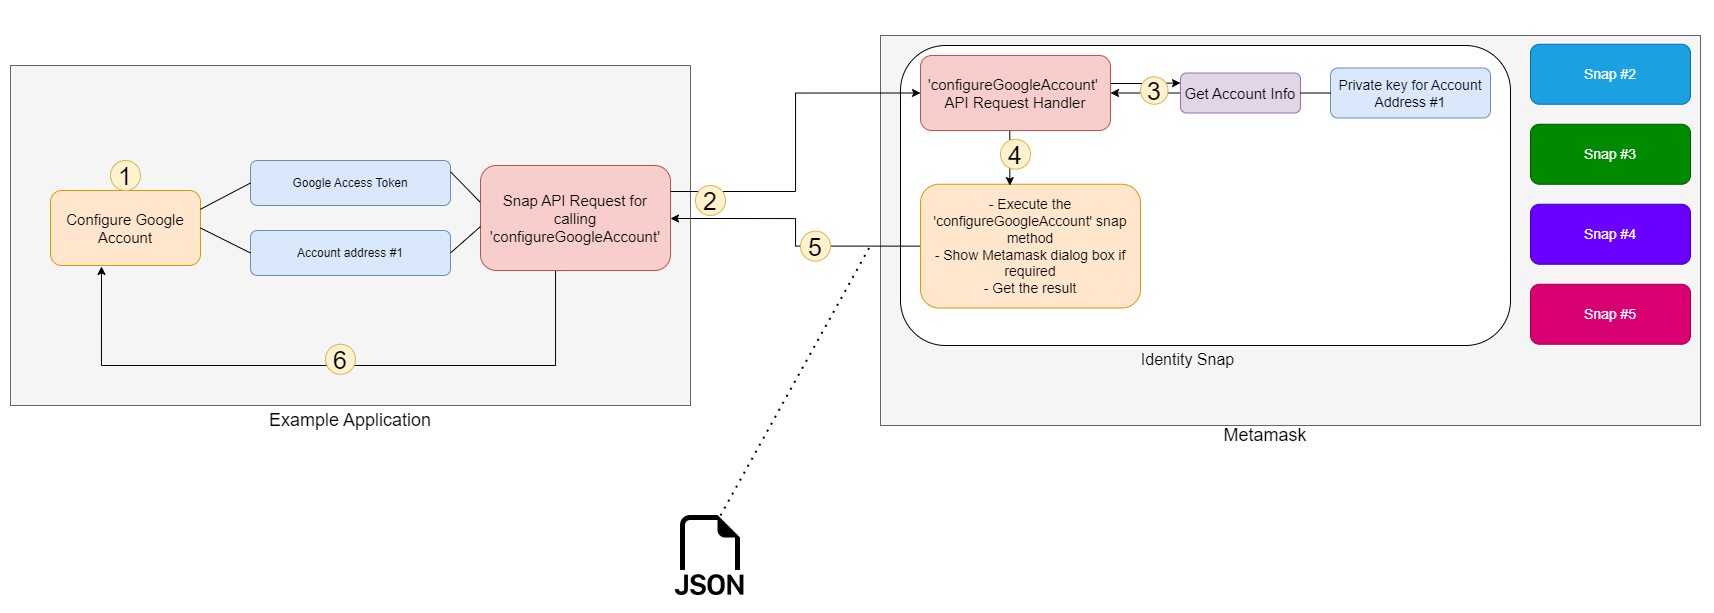

The diagram above was exported from draw.io. Its source (the exported page's mxGraphModel, read from the mxfile embedded in the PNG):
<mxGraphModel dx="1468" dy="998" grid="1" gridSize="10" guides="1" tooltips="1" connect="1" arrows="1" fold="1" page="1" pageScale="1" pageWidth="850" pageHeight="1100" math="0" shadow="0">
  <root>
    <mxCell id="0" />
    <mxCell id="1" parent="0" />
    <mxCell id="k0xu3hmml9kmWENAC8wZ-6" value="" style="rounded=0;whiteSpace=wrap;html=1;fillColor=#f5f5f5;fontColor=#333333;strokeColor=#666666;" parent="1" vertex="1">
      <mxGeometry x="20" y="180" width="680" height="340" as="geometry" />
    </mxCell>
    <mxCell id="k0xu3hmml9kmWENAC8wZ-7" value="&lt;font style=&quot;font-size: 18px;&quot;&gt;Example Application&lt;/font&gt;" style="text;html=1;strokeColor=none;fillColor=none;align=center;verticalAlign=middle;whiteSpace=wrap;rounded=0;" parent="1" vertex="1">
      <mxGeometry x="270" y="520" width="180" height="30" as="geometry" />
    </mxCell>
    <mxCell id="k0xu3hmml9kmWENAC8wZ-8" value="&lt;font style=&quot;font-size: 15px;&quot;&gt;Configure Google Account&lt;/font&gt;" style="rounded=1;whiteSpace=wrap;html=1;fillColor=#ffe6cc;strokeColor=#d79b00;" parent="1" vertex="1">
      <mxGeometry x="60" y="305" width="150" height="75" as="geometry" />
    </mxCell>
    <mxCell id="k0xu3hmml9kmWENAC8wZ-20" value="Account address #1" style="rounded=1;whiteSpace=wrap;html=1;fillColor=#dae8fc;strokeColor=#6c8ebf;" parent="1" vertex="1">
      <mxGeometry x="260" y="345" width="200" height="45" as="geometry" />
    </mxCell>
    <mxCell id="k0xu3hmml9kmWENAC8wZ-25" value="" style="endArrow=none;html=1;rounded=0;entryX=0;entryY=0.5;entryDx=0;entryDy=0;exitX=1;exitY=0.5;exitDx=0;exitDy=0;" parent="1" source="k0xu3hmml9kmWENAC8wZ-8" target="k0xu3hmml9kmWENAC8wZ-20" edge="1">
      <mxGeometry width="50" height="50" relative="1" as="geometry">
        <mxPoint x="196" y="315" as="sourcePoint" />
        <mxPoint x="260" y="268" as="targetPoint" />
      </mxGeometry>
    </mxCell>
    <mxCell id="k0xu3hmml9kmWENAC8wZ-45" style="edgeStyle=orthogonalEdgeStyle;rounded=0;orthogonalLoop=1;jettySize=auto;html=1;exitX=0.5;exitY=1;exitDx=0;exitDy=0;entryX=0.34;entryY=1.013;entryDx=0;entryDy=0;entryPerimeter=0;" parent="1" source="k0xu3hmml9kmWENAC8wZ-39" target="k0xu3hmml9kmWENAC8wZ-8" edge="1">
      <mxGeometry relative="1" as="geometry">
        <Array as="points">
          <mxPoint x="565" y="480" />
          <mxPoint x="111" y="480" />
        </Array>
      </mxGeometry>
    </mxCell>
    <mxCell id="k0xu3hmml9kmWENAC8wZ-39" value="&lt;font style=&quot;font-size: 15px;&quot;&gt;Snap API Request for calling 'configureGoogleAccount&lt;/font&gt;&lt;span style=&quot;font-size: 15px; background-color: initial;&quot;&gt;'&lt;/span&gt;" style="rounded=1;whiteSpace=wrap;html=1;fillColor=#f8cecc;strokeColor=#b85450;" parent="1" vertex="1">
      <mxGeometry x="490" y="280" width="190" height="105" as="geometry" />
    </mxCell>
    <mxCell id="k0xu3hmml9kmWENAC8wZ-41" value="" style="endArrow=none;html=1;rounded=0;exitX=1;exitY=0.5;exitDx=0;exitDy=0;" parent="1" source="k0xu3hmml9kmWENAC8wZ-20" edge="1">
      <mxGeometry width="50" height="50" relative="1" as="geometry">
        <mxPoint x="460" y="268" as="sourcePoint" />
        <mxPoint x="490" y="341" as="targetPoint" />
      </mxGeometry>
    </mxCell>
    <mxCell id="ahpLLGSLZT5H45NgJBT4-19" value="&lt;font style=&quot;font-size: 25px;&quot;&gt;1&lt;/font&gt;" style="ellipse;whiteSpace=wrap;html=1;aspect=fixed;fillColor=#fff2cc;strokeColor=#d6b656;" parent="1" vertex="1">
      <mxGeometry x="120" y="275" width="30" height="30" as="geometry" />
    </mxCell>
    <mxCell id="ahpLLGSLZT5H45NgJBT4-23" value="&lt;font style=&quot;font-size: 25px;&quot;&gt;6&lt;/font&gt;" style="ellipse;whiteSpace=wrap;html=1;aspect=fixed;fillColor=#fff2cc;strokeColor=#d6b656;" parent="1" vertex="1">
      <mxGeometry x="335" y="458.75" width="30" height="30" as="geometry" />
    </mxCell>
    <mxCell id="ahpLLGSLZT5H45NgJBT4-24" value="Google Access Token" style="rounded=1;whiteSpace=wrap;html=1;fillColor=#dae8fc;strokeColor=#6c8ebf;" parent="1" vertex="1">
      <mxGeometry x="260" y="275" width="200" height="45" as="geometry" />
    </mxCell>
    <mxCell id="ahpLLGSLZT5H45NgJBT4-26" value="" style="endArrow=none;html=1;rounded=0;entryX=0;entryY=0.5;entryDx=0;entryDy=0;exitX=1;exitY=0.25;exitDx=0;exitDy=0;" parent="1" source="k0xu3hmml9kmWENAC8wZ-8" target="ahpLLGSLZT5H45NgJBT4-24" edge="1">
      <mxGeometry width="50" height="50" relative="1" as="geometry">
        <mxPoint x="220" y="353" as="sourcePoint" />
        <mxPoint x="270" y="409" as="targetPoint" />
      </mxGeometry>
    </mxCell>
    <mxCell id="ahpLLGSLZT5H45NgJBT4-28" value="" style="endArrow=none;html=1;rounded=0;exitX=-0.003;exitY=0.347;exitDx=0;exitDy=0;entryX=1;entryY=0.25;entryDx=0;entryDy=0;exitPerimeter=0;" parent="1" source="k0xu3hmml9kmWENAC8wZ-39" target="ahpLLGSLZT5H45NgJBT4-24" edge="1">
      <mxGeometry width="50" height="50" relative="1" as="geometry">
        <mxPoint x="470" y="409" as="sourcePoint" />
        <mxPoint x="500" y="351" as="targetPoint" />
      </mxGeometry>
    </mxCell>
    <mxCell id="uwsjGSdeo-fP4aqzlHnh-1" value="" style="rounded=0;whiteSpace=wrap;html=1;fillColor=#f5f5f5;fontColor=#333333;strokeColor=#666666;" vertex="1" parent="1">
      <mxGeometry x="890" y="150" width="820" height="390" as="geometry" />
    </mxCell>
    <mxCell id="uwsjGSdeo-fP4aqzlHnh-2" value="" style="rounded=1;whiteSpace=wrap;html=1;" vertex="1" parent="1">
      <mxGeometry x="910" y="160" width="610" height="300" as="geometry" />
    </mxCell>
    <mxCell id="uwsjGSdeo-fP4aqzlHnh-3" value="&lt;font style=&quot;font-size: 18px;&quot;&gt;Metamask&lt;/font&gt;" style="text;html=1;strokeColor=none;fillColor=none;align=center;verticalAlign=middle;whiteSpace=wrap;rounded=0;" vertex="1" parent="1">
      <mxGeometry x="1245" y="535" width="60" height="30" as="geometry" />
    </mxCell>
    <mxCell id="uwsjGSdeo-fP4aqzlHnh-4" value="&lt;font style=&quot;font-size: 14px;&quot;&gt;Snap #2&lt;/font&gt;" style="rounded=1;whiteSpace=wrap;html=1;fillColor=#1ba1e2;strokeColor=#006EAF;fontColor=#ffffff;" vertex="1" parent="1">
      <mxGeometry x="1540" y="158.75" width="160" height="60" as="geometry" />
    </mxCell>
    <mxCell id="uwsjGSdeo-fP4aqzlHnh-5" value="&lt;font style=&quot;font-size: 16px;&quot;&gt;Identity Snap&lt;/font&gt;" style="text;html=1;strokeColor=none;fillColor=none;align=center;verticalAlign=middle;whiteSpace=wrap;rounded=0;" vertex="1" parent="1">
      <mxGeometry x="1140" y="451.25" width="115" height="45" as="geometry" />
    </mxCell>
    <mxCell id="uwsjGSdeo-fP4aqzlHnh-6" value="&lt;font style=&quot;font-size: 14px;&quot;&gt;Private key for Account Address #1&lt;/font&gt;" style="rounded=1;whiteSpace=wrap;html=1;fillColor=#dae8fc;strokeColor=#6c8ebf;" vertex="1" parent="1">
      <mxGeometry x="1340" y="182.5" width="160" height="50" as="geometry" />
    </mxCell>
    <mxCell id="uwsjGSdeo-fP4aqzlHnh-7" value="&lt;font style=&quot;font-size: 14px;&quot;&gt;Snap #3&lt;/font&gt;" style="rounded=1;whiteSpace=wrap;html=1;fillColor=#008a00;strokeColor=#005700;fontColor=#ffffff;" vertex="1" parent="1">
      <mxGeometry x="1540" y="238.75" width="160" height="60" as="geometry" />
    </mxCell>
    <mxCell id="uwsjGSdeo-fP4aqzlHnh-8" value="&lt;font style=&quot;font-size: 14px;&quot;&gt;Snap #4&lt;/font&gt;" style="rounded=1;whiteSpace=wrap;html=1;fillColor=#6a00ff;strokeColor=#3700CC;fontColor=#ffffff;" vertex="1" parent="1">
      <mxGeometry x="1540" y="318.75" width="160" height="60" as="geometry" />
    </mxCell>
    <mxCell id="uwsjGSdeo-fP4aqzlHnh-9" value="&lt;font style=&quot;font-size: 14px;&quot;&gt;Snap #5&lt;/font&gt;" style="rounded=1;whiteSpace=wrap;html=1;fillColor=#d80073;strokeColor=#A50040;fontColor=#ffffff;" vertex="1" parent="1">
      <mxGeometry x="1540" y="398.75" width="160" height="60" as="geometry" />
    </mxCell>
    <mxCell id="uwsjGSdeo-fP4aqzlHnh-10" style="edgeStyle=orthogonalEdgeStyle;rounded=0;orthogonalLoop=1;jettySize=auto;html=1;exitX=0;exitY=0.5;exitDx=0;exitDy=0;entryX=1;entryY=0.5;entryDx=0;entryDy=0;" edge="1" parent="1" source="uwsjGSdeo-fP4aqzlHnh-11" target="uwsjGSdeo-fP4aqzlHnh-18">
      <mxGeometry relative="1" as="geometry" />
    </mxCell>
    <mxCell id="uwsjGSdeo-fP4aqzlHnh-11" value="&lt;font style=&quot;font-size: 15px;&quot;&gt;Get Account Info&lt;/font&gt;" style="rounded=1;whiteSpace=wrap;html=1;fillColor=#e1d5e7;strokeColor=#9673a6;" vertex="1" parent="1">
      <mxGeometry x="1190" y="187.5" width="120" height="40" as="geometry" />
    </mxCell>
    <mxCell id="uwsjGSdeo-fP4aqzlHnh-12" style="edgeStyle=orthogonalEdgeStyle;rounded=0;orthogonalLoop=1;jettySize=auto;html=1;exitX=0;exitY=0.5;exitDx=0;exitDy=0;entryX=1;entryY=0.5;entryDx=0;entryDy=0;" edge="1" parent="1" source="uwsjGSdeo-fP4aqzlHnh-13">
      <mxGeometry relative="1" as="geometry">
        <mxPoint x="680" y="333" as="targetPoint" />
      </mxGeometry>
    </mxCell>
    <mxCell id="uwsjGSdeo-fP4aqzlHnh-13" value="&lt;font style=&quot;font-size: 14px;&quot;&gt;- Execute the 'configureGoogleAccount&lt;span style=&quot;background-color: initial;&quot;&gt;' snap method&lt;/span&gt;&lt;br&gt;- Show Metamask dialog box if required&lt;br&gt;- Get the result&lt;/font&gt;" style="rounded=1;whiteSpace=wrap;html=1;fillColor=#ffe6cc;strokeColor=#d79b00;" vertex="1" parent="1">
      <mxGeometry x="930" y="298.75" width="220" height="123.75" as="geometry" />
    </mxCell>
    <mxCell id="uwsjGSdeo-fP4aqzlHnh-14" value="" style="endArrow=none;html=1;rounded=0;entryX=0;entryY=0.5;entryDx=0;entryDy=0;exitX=1;exitY=0.5;exitDx=0;exitDy=0;" edge="1" parent="1" source="uwsjGSdeo-fP4aqzlHnh-11" target="uwsjGSdeo-fP4aqzlHnh-6">
      <mxGeometry width="50" height="50" relative="1" as="geometry">
        <mxPoint x="1093.36" y="301.875" as="sourcePoint" />
        <mxPoint x="1143.36" y="209" as="targetPoint" />
      </mxGeometry>
    </mxCell>
    <mxCell id="uwsjGSdeo-fP4aqzlHnh-15" style="edgeStyle=orthogonalEdgeStyle;rounded=0;orthogonalLoop=1;jettySize=auto;html=1;exitX=1;exitY=0.25;exitDx=0;exitDy=0;entryX=0;entryY=0.5;entryDx=0;entryDy=0;" edge="1" parent="1" target="uwsjGSdeo-fP4aqzlHnh-18">
      <mxGeometry relative="1" as="geometry">
        <mxPoint x="680" y="306" as="sourcePoint" />
      </mxGeometry>
    </mxCell>
    <mxCell id="uwsjGSdeo-fP4aqzlHnh-16" style="edgeStyle=orthogonalEdgeStyle;rounded=0;orthogonalLoop=1;jettySize=auto;html=1;exitX=1;exitY=0.25;exitDx=0;exitDy=0;entryX=0;entryY=0.25;entryDx=0;entryDy=0;" edge="1" parent="1" source="uwsjGSdeo-fP4aqzlHnh-18" target="uwsjGSdeo-fP4aqzlHnh-11">
      <mxGeometry relative="1" as="geometry">
        <Array as="points">
          <mxPoint x="1120" y="198" />
          <mxPoint x="1155" y="198" />
        </Array>
      </mxGeometry>
    </mxCell>
    <mxCell id="uwsjGSdeo-fP4aqzlHnh-17" style="edgeStyle=orthogonalEdgeStyle;rounded=0;orthogonalLoop=1;jettySize=auto;html=1;exitX=0.5;exitY=1;exitDx=0;exitDy=0;entryX=0.406;entryY=0.011;entryDx=0;entryDy=0;entryPerimeter=0;" edge="1" parent="1" source="uwsjGSdeo-fP4aqzlHnh-18" target="uwsjGSdeo-fP4aqzlHnh-13">
      <mxGeometry relative="1" as="geometry">
        <Array as="points">
          <mxPoint x="1019" y="245" />
        </Array>
      </mxGeometry>
    </mxCell>
    <mxCell id="uwsjGSdeo-fP4aqzlHnh-18" value="&lt;font style=&quot;font-size: 15px;&quot;&gt;'configureGoogleAccount'&lt;/font&gt;&lt;span style=&quot;font-size: 15px; background-color: initial;&quot;&gt;&amp;nbsp;&lt;br&gt;API Request Handler&lt;/span&gt;" style="rounded=1;whiteSpace=wrap;html=1;fillColor=#f8cecc;strokeColor=#b85450;" vertex="1" parent="1">
      <mxGeometry x="930" y="170" width="190" height="75" as="geometry" />
    </mxCell>
    <mxCell id="uwsjGSdeo-fP4aqzlHnh-19" value="&lt;font style=&quot;font-size: 25px;&quot;&gt;3&lt;/font&gt;" style="ellipse;whiteSpace=wrap;html=1;aspect=fixed;fillColor=#fff2cc;strokeColor=#d6b656;" vertex="1" parent="1">
      <mxGeometry x="1150" y="191.25" width="27.5" height="27.5" as="geometry" />
    </mxCell>
    <mxCell id="uwsjGSdeo-fP4aqzlHnh-20" value="" style="endArrow=none;dashed=1;html=1;dashPattern=1 3;strokeWidth=2;rounded=0;" edge="1" parent="1">
      <mxGeometry width="50" height="50" relative="1" as="geometry">
        <mxPoint x="730" y="630" as="sourcePoint" />
        <mxPoint x="880" y="360" as="targetPoint" />
      </mxGeometry>
    </mxCell>
    <mxCell id="uwsjGSdeo-fP4aqzlHnh-21" value="&lt;font style=&quot;font-size: 25px;&quot;&gt;2&lt;/font&gt;" style="ellipse;whiteSpace=wrap;html=1;aspect=fixed;fillColor=#fff2cc;strokeColor=#d6b656;" vertex="1" parent="1">
      <mxGeometry x="705" y="300" width="30" height="30" as="geometry" />
    </mxCell>
    <mxCell id="uwsjGSdeo-fP4aqzlHnh-22" value="&lt;font style=&quot;font-size: 25px;&quot;&gt;4&lt;/font&gt;" style="ellipse;whiteSpace=wrap;html=1;aspect=fixed;fillColor=#fff2cc;strokeColor=#d6b656;" vertex="1" parent="1">
      <mxGeometry x="1010" y="253.75" width="30" height="30" as="geometry" />
    </mxCell>
    <mxCell id="uwsjGSdeo-fP4aqzlHnh-23" value="&lt;font style=&quot;font-size: 25px;&quot;&gt;5&lt;/font&gt;" style="ellipse;whiteSpace=wrap;html=1;aspect=fixed;fillColor=#fff2cc;strokeColor=#d6b656;" vertex="1" parent="1">
      <mxGeometry x="810" y="345.63" width="30" height="30" as="geometry" />
    </mxCell>
    <mxCell id="uwsjGSdeo-fP4aqzlHnh-30" value="" style="shape=image;html=1;verticalAlign=top;verticalLabelPosition=bottom;labelBackgroundColor=#ffffff;imageAspect=0;aspect=fixed;image=https://cdn1.iconfinder.com/data/icons/bootstrap-vol-3/16/filetype-json-128.png" vertex="1" parent="1">
      <mxGeometry x="680" y="630" width="80" height="80" as="geometry" />
    </mxCell>
  </root>
</mxGraphModel>